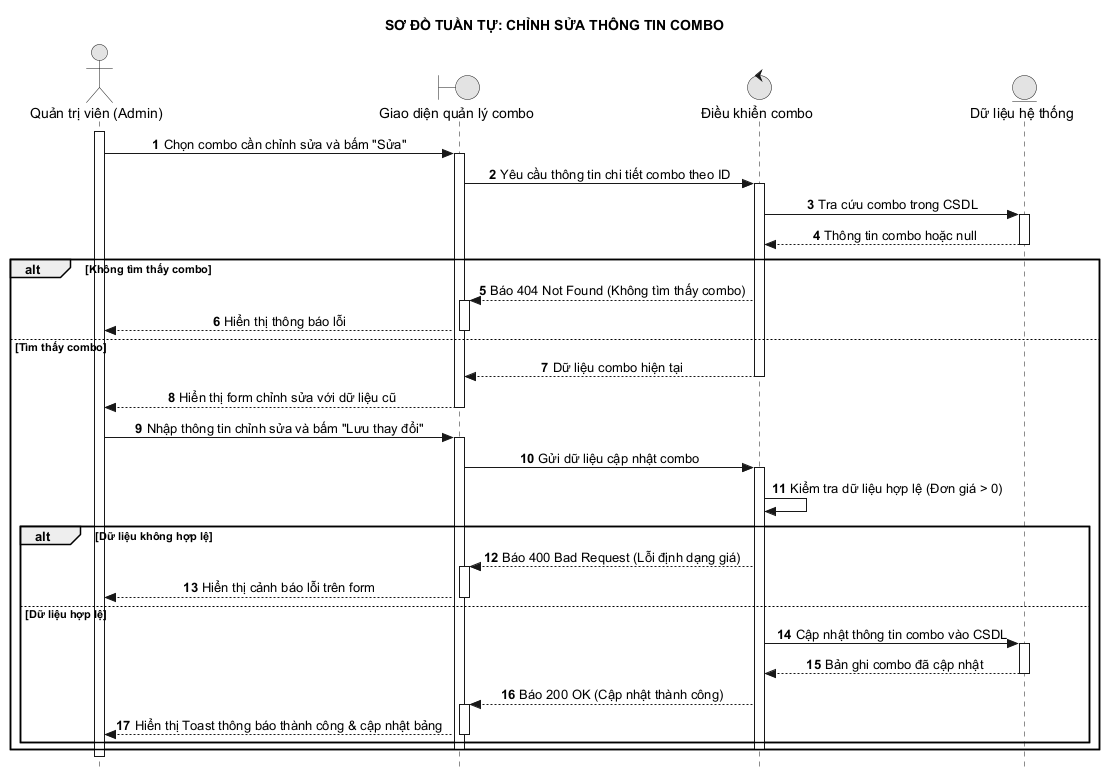

The diagram above was rendered by PlantUML. Its source (embedded in the PNG):
@startuml 27_sua_combo
hide footbox
autonumber
skinparam style strictuml
skinparam monochrome true
skinparam defaultTextAlignment center
skinparam shadowing false
title SƠ ĐỒ TUẦN TỰ: CHỈNH SỬA THÔNG TIN COMBO

actor "Quản trị viên (Admin)" as A
boundary "Giao diện quản lý combo" as UI
control "Điều khiển combo" as C
entity "Dữ liệu hệ thống" as DB

activate A
A -> UI: Chọn combo cần chỉnh sửa và bấm "Sửa"
activate UI
UI -> C: Yêu cầu thông tin chi tiết combo theo ID
activate C
C -> DB: Tra cứu combo trong CSDL
activate DB
DB --> C: Thông tin combo hoặc null
deactivate DB

alt Không tìm thấy combo
    C --> UI: Báo 404 Not Found (Không tìm thấy combo)
    activate UI
    UI --> A: Hiển thị thông báo lỗi
    deactivate UI
else Tìm thấy combo
    C --> UI: Dữ liệu combo hiện tại
    deactivate C
    UI --> A: Hiển thị form chỉnh sửa với dữ liệu cũ
    deactivate UI
    
    A -> UI: Nhập thông tin chỉnh sửa và bấm "Lưu thay đổi"
    activate UI
    UI -> C: Gửi dữ liệu cập nhật combo
    activate C
    C -> C: Kiểm tra dữ liệu hợp lệ (Đơn giá > 0)
    
    alt Dữ liệu không hợp lệ
        C --> UI: Báo 400 Bad Request (Lỗi định dạng giá)
        activate UI
        UI --> A: Hiển thị cảnh báo lỗi trên form
        deactivate UI
    else Dữ liệu hợp lệ
        C -> DB: Cập nhật thông tin combo vào CSDL
        activate DB
        DB --> C: Bản ghi combo đã cập nhật
        deactivate DB
        C --> UI: Báo 200 OK (Cập nhật thành công)
        activate UI
        UI --> A: Hiển thị Toast thông báo thành công & cập nhật bảng
        deactivate UI
    end
    deactivate C
    deactivate UI
end
deactivate A
@enduml